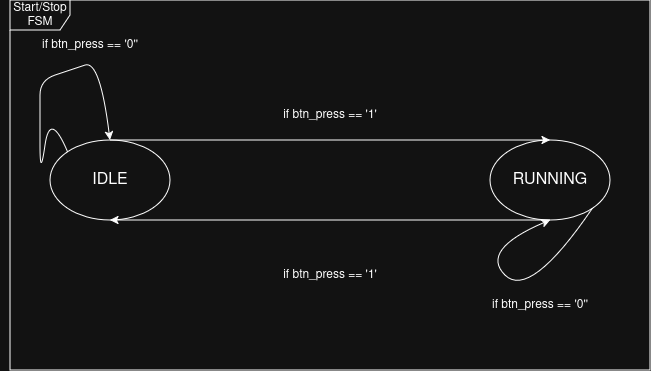

The diagram above was exported from draw.io. Its source (the exported page's mxGraphModel, read from the mxfile embedded in the PNG):
<mxGraphModel dx="775" dy="457" grid="1" gridSize="10" guides="1" tooltips="1" connect="1" arrows="1" fold="1" page="1" pageScale="1" pageWidth="850" pageHeight="1100" math="0" shadow="0">
  <root>
    <mxCell id="0" />
    <mxCell id="1" parent="0" />
    <mxCell id="XxnbK3ZxMj3N9SPhU5vO-9" value="Start/Stop FSM" style="shape=umlFrame;whiteSpace=wrap;html=1;pointerEvents=0;" vertex="1" parent="1">
      <mxGeometry x="50" y="100" width="640" height="370" as="geometry" />
    </mxCell>
    <mxCell id="XxnbK3ZxMj3N9SPhU5vO-10" value="&lt;font style=&quot;font-size: 16px;&quot;&gt;IDLE&lt;/font&gt;" style="ellipse;whiteSpace=wrap;html=1;" vertex="1" parent="1">
      <mxGeometry x="90" y="240" width="120" height="80" as="geometry" />
    </mxCell>
    <mxCell id="XxnbK3ZxMj3N9SPhU5vO-11" value="&lt;font style=&quot;font-size: 16px;&quot;&gt;RUNNING&lt;/font&gt;" style="ellipse;whiteSpace=wrap;html=1;" vertex="1" parent="1">
      <mxGeometry x="530" y="240" width="120" height="80" as="geometry" />
    </mxCell>
    <mxCell id="XxnbK3ZxMj3N9SPhU5vO-13" value="" style="endArrow=classic;html=1;rounded=0;exitX=0.5;exitY=0;exitDx=0;exitDy=0;entryX=0.5;entryY=0;entryDx=0;entryDy=0;" edge="1" parent="1" source="XxnbK3ZxMj3N9SPhU5vO-10" target="XxnbK3ZxMj3N9SPhU5vO-11">
      <mxGeometry width="50" height="50" relative="1" as="geometry">
        <mxPoint x="380" y="330" as="sourcePoint" />
        <mxPoint x="430" y="280" as="targetPoint" />
      </mxGeometry>
    </mxCell>
    <mxCell id="XxnbK3ZxMj3N9SPhU5vO-14" value="" style="endArrow=classic;html=1;rounded=0;exitX=0.5;exitY=1;exitDx=0;exitDy=0;entryX=0.5;entryY=1;entryDx=0;entryDy=0;" edge="1" parent="1" source="XxnbK3ZxMj3N9SPhU5vO-11" target="XxnbK3ZxMj3N9SPhU5vO-10">
      <mxGeometry width="50" height="50" relative="1" as="geometry">
        <mxPoint x="380" y="330" as="sourcePoint" />
        <mxPoint x="430" y="280" as="targetPoint" />
      </mxGeometry>
    </mxCell>
    <mxCell id="XxnbK3ZxMj3N9SPhU5vO-16" value="if btn_press == '1'" style="text;html=1;whiteSpace=wrap;strokeColor=none;fillColor=none;align=center;verticalAlign=middle;rounded=0;" vertex="1" parent="1">
      <mxGeometry x="280" y="200" width="180" height="30" as="geometry" />
    </mxCell>
    <mxCell id="XxnbK3ZxMj3N9SPhU5vO-17" value="if btn_press == '1'" style="text;html=1;whiteSpace=wrap;strokeColor=none;fillColor=none;align=center;verticalAlign=middle;rounded=0;" vertex="1" parent="1">
      <mxGeometry x="280" y="360" width="180" height="30" as="geometry" />
    </mxCell>
    <mxCell id="XxnbK3ZxMj3N9SPhU5vO-22" value="" style="curved=1;endArrow=classic;html=1;rounded=0;entryX=0.5;entryY=0;entryDx=0;entryDy=0;exitX=0;exitY=0;exitDx=0;exitDy=0;" edge="1" parent="1" source="XxnbK3ZxMj3N9SPhU5vO-10" target="XxnbK3ZxMj3N9SPhU5vO-10">
      <mxGeometry width="50" height="50" relative="1" as="geometry">
        <mxPoint x="140" y="210" as="sourcePoint" />
        <mxPoint x="190" y="160" as="targetPoint" />
        <Array as="points">
          <mxPoint x="90" y="210" />
          <mxPoint x="80" y="280" />
          <mxPoint x="80" y="210" />
          <mxPoint x="80" y="180" />
          <mxPoint x="110" y="170" />
          <mxPoint x="140" y="160" />
        </Array>
      </mxGeometry>
    </mxCell>
    <mxCell id="XxnbK3ZxMj3N9SPhU5vO-23" value="" style="curved=1;endArrow=classic;html=1;rounded=0;entryX=0.5;entryY=1;entryDx=0;entryDy=0;exitX=1;exitY=1;exitDx=0;exitDy=0;" edge="1" parent="1" source="XxnbK3ZxMj3N9SPhU5vO-11" target="XxnbK3ZxMj3N9SPhU5vO-11">
      <mxGeometry width="50" height="50" relative="1" as="geometry">
        <mxPoint x="520" y="400" as="sourcePoint" />
        <mxPoint x="570" y="350" as="targetPoint" />
        <Array as="points">
          <mxPoint x="570" y="400" />
          <mxPoint x="520" y="350" />
        </Array>
      </mxGeometry>
    </mxCell>
    <mxCell id="XxnbK3ZxMj3N9SPhU5vO-25" value="if btn_press == '0''" style="text;html=1;whiteSpace=wrap;strokeColor=none;fillColor=none;align=center;verticalAlign=middle;rounded=0;" vertex="1" parent="1">
      <mxGeometry x="40" y="130" width="180" height="30" as="geometry" />
    </mxCell>
    <mxCell id="XxnbK3ZxMj3N9SPhU5vO-26" value="if btn_press == '0''" style="text;html=1;whiteSpace=wrap;strokeColor=none;fillColor=none;align=center;verticalAlign=middle;rounded=0;" vertex="1" parent="1">
      <mxGeometry x="490" y="390" width="180" height="30" as="geometry" />
    </mxCell>
  </root>
</mxGraphModel>